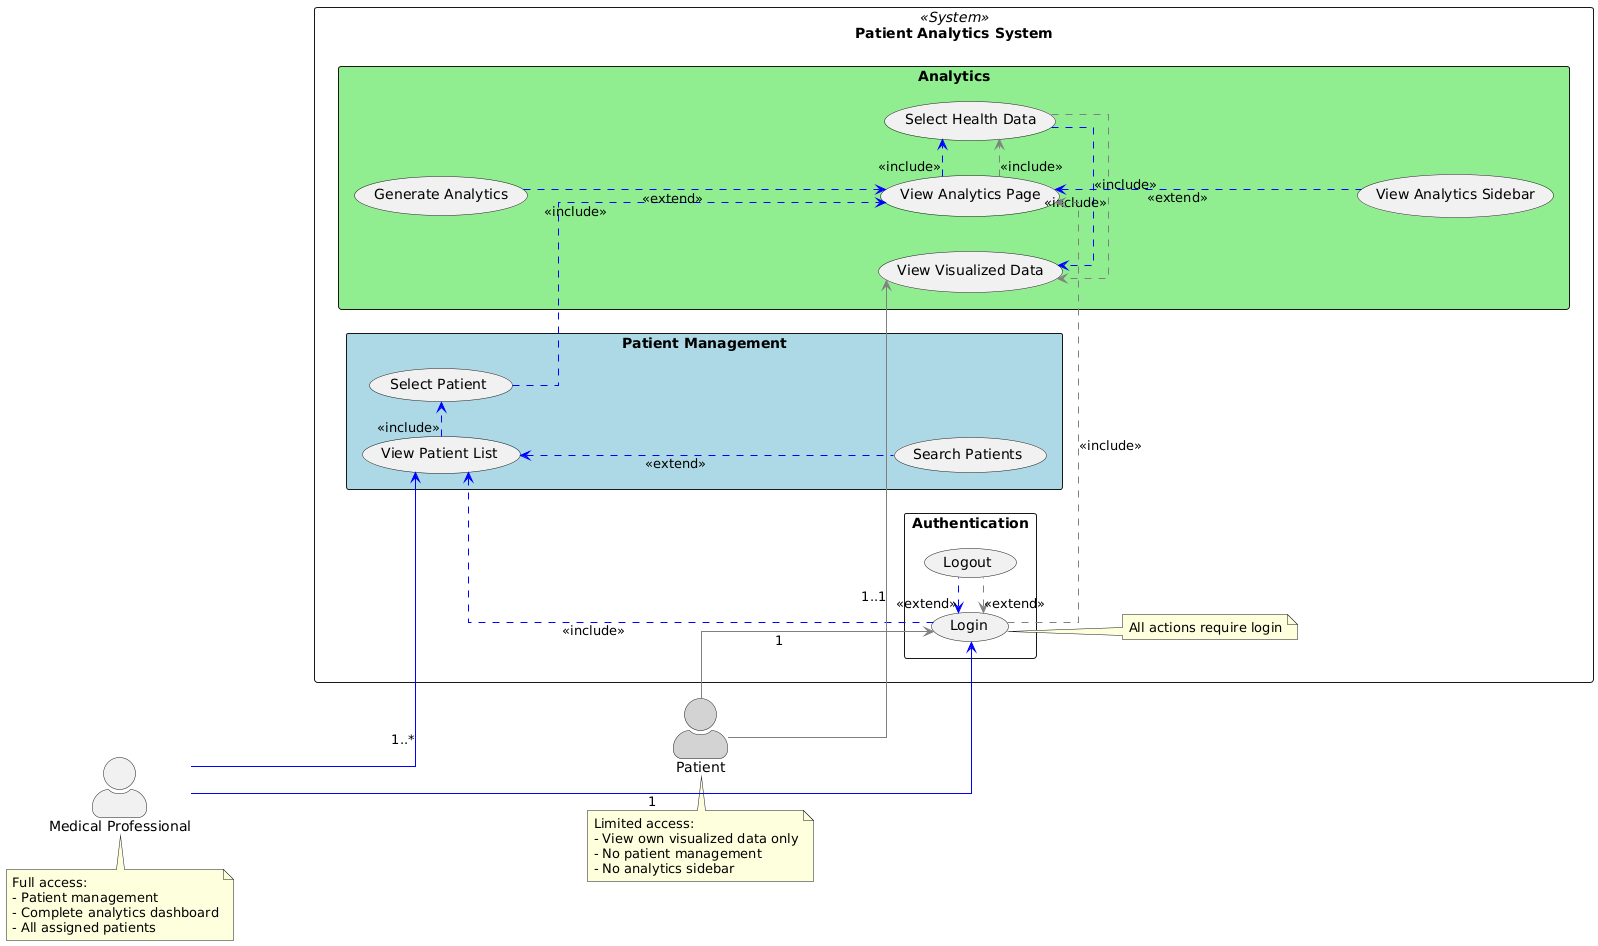

The diagram above was rendered by PlantUML. Its source (embedded in the PNG):
@startuml
left to right direction
skinparam actorStyle awesome
skinparam packageStyle rectangle
skinparam linetype ortho

rectangle "Patient Analytics System" <<System>> {
    package "Authentication" {
        usecase "Login" as UC1
        usecase "Logout" as UC2
    }

    package "Patient Management" #LightBlue {
        usecase "View Patient List" as UC3
        usecase "Search Patients" as UC4
        usecase "Select Patient" as UC5
    }

    package "Analytics" #LightGreen {
        usecase "View Analytics Page" as UC6
        usecase "Select Health Data" as UC7
        usecase "View Visualized Data" as UC8
        usecase "View Analytics Sidebar" as UC9
        usecase "Generate Analytics" as UC10
    }

    ' MP Flow (Blue) with includes/extends
    UC1 ..[#blue]up.> UC3 : <<include>>
    UC2 ..[#blue]left.> UC1 : <<extend>>
    UC3 ..[#blue]right.> UC5 : <<include>>
    UC5 ..[#blue]right.> UC6 : <<include>>
    UC6 ..[#blue]right.> UC7 : <<include>>
    UC7 ..[#blue]right.> UC8 : <<include>>
    UC9 ..[#blue]up.> UC6 : <<extend>>
    UC10 ..[#blue]down.> UC6 : <<extend>>
    UC4 ..[#blue]up.> UC3 : <<extend>>

    ' Patient Flow (Grey) with includes  
    UC1 ..[#grey]right.> UC6 : <<include>>
    UC2 ..[#grey]left.> UC1 : <<extend>>
    UC6 ..[#grey]right.> UC7 : <<include>>
    UC7 ..[#grey]right.> UC8 : <<include>>

    note "All actions require login" as N1
    UC1 -down- N1
}

' Actors with multiplicity
:Medical Professional: as MP
:Patient: as Pat #LightGrey

' Actor base connections with multiplicity
MP -[#blue]-> UC1 : "1"
Pat -[#grey]-> UC1 : "1"

MP -[#blue]--> UC3 : "1..*"
Pat -[#grey]-> UC8 : "1..1"

note bottom of Pat
  Limited access:
  - View own visualized data only
  - No patient management
  - No analytics sidebar
end note

note bottom of MP
  Full access:
  - Patient management
  - Complete analytics dashboard
  - All assigned patients
end note
@enduml